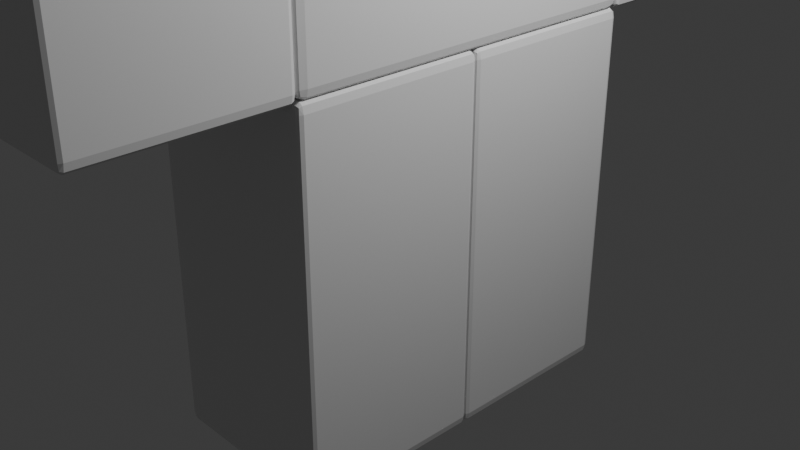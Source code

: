 # Source: basic.rig.blend  (saved by Blender 5.2.45; exported with 4.5.12 LTS)
import bpy
from mathutils import Matrix  # noqa: F401  (used for matrix-valued properties, if any)

bpy.ops.wm.read_factory_settings(use_empty=True)
scene = bpy.context.scene
scene.name = 'Scene'

# ---- collections
col_collection = bpy.data.collections.new('Collection'); scene.collection.children.link(col_collection)

# ---- materials (node trees are filled in below, after node groups)
mat_material = bpy.data.materials.new('Material')
mat_material.alpha_threshold = 0.0
mat_material.use_backface_culling_lightprobe_volume = False
mat_material.roughness = 0.5
mat_material.line_color = (0.0, 0.0, 0.0, 1.0)
mat_material_002 = bpy.data.materials.new('Material.002')
mat_material_002.alpha_threshold = 0.0
mat_material_002.use_backface_culling_lightprobe_volume = False
mat_material_002.roughness = 0.5
mat_material_002.line_color = (0.0, 0.0, 0.0, 1.0)
mat_material_003 = bpy.data.materials.new('Material.003')
mat_material_003.alpha_threshold = 0.0
mat_material_003.use_backface_culling_lightprobe_volume = False
mat_material_003.roughness = 0.5
mat_material_003.line_color = (0.0, 0.0, 0.0, 1.0)
mat_material_004 = bpy.data.materials.new('Material.004')
mat_material_004.alpha_threshold = 0.0
mat_material_004.use_backface_culling_lightprobe_volume = False
mat_material_004.roughness = 0.5
mat_material_004.line_color = (0.0, 0.0, 0.0, 1.0)
mat_material_005 = bpy.data.materials.new('Material.005')
mat_material_005.alpha_threshold = 0.0
mat_material_005.use_backface_culling_lightprobe_volume = False
mat_material_005.roughness = 0.5
mat_material_005.line_color = (0.0, 0.0, 0.0, 1.0)

# ---- material node trees
mat_material.use_nodes = True; mat_material.node_tree.nodes.clear()
_N = mat_material.node_tree.nodes; _L = mat_material.node_tree.links
n0 = _N.new('ShaderNodeOutputMaterial'); n0.name = 'Material Output'; n0.location = (200, 100)
n1 = _N.new('ShaderNodeBsdfPrincipled'); n1.name = 'Principled BSDF'; n1.location = (-200, 100)
n1.inputs[10].default_value = 0.005
_L.new(n1.outputs[0], n0.inputs[0])
n0.is_active_output = True
mat_material_002.use_nodes = True; mat_material_002.node_tree.nodes.clear()
_N = mat_material_002.node_tree.nodes; _L = mat_material_002.node_tree.links
n0 = _N.new('ShaderNodeOutputMaterial'); n0.name = 'Material Output'; n0.location = (200, 100)
n1 = _N.new('ShaderNodeBsdfPrincipled'); n1.name = 'Principled BSDF'; n1.location = (-200, 100)
n1.inputs[10].default_value = 0.005
_L.new(n1.outputs[0], n0.inputs[0])
n0.is_active_output = True
mat_material_003.use_nodes = True; mat_material_003.node_tree.nodes.clear()
_N = mat_material_003.node_tree.nodes; _L = mat_material_003.node_tree.links
n0 = _N.new('ShaderNodeOutputMaterial'); n0.name = 'Material Output'; n0.location = (200, 100)
n1 = _N.new('ShaderNodeBsdfPrincipled'); n1.name = 'Principled BSDF'; n1.location = (-200, 100)
n1.inputs[10].default_value = 0.005
_L.new(n1.outputs[0], n0.inputs[0])
n0.is_active_output = True
mat_material_004.use_nodes = True; mat_material_004.node_tree.nodes.clear()
_N = mat_material_004.node_tree.nodes; _L = mat_material_004.node_tree.links
n0 = _N.new('ShaderNodeOutputMaterial'); n0.name = 'Material Output'; n0.location = (200, 100)
n1 = _N.new('ShaderNodeBsdfPrincipled'); n1.name = 'Principled BSDF'; n1.location = (-200, 100)
n1.inputs[10].default_value = 0.005
_L.new(n1.outputs[0], n0.inputs[0])
n0.is_active_output = True
mat_material_005.use_nodes = True; mat_material_005.node_tree.nodes.clear()
_N = mat_material_005.node_tree.nodes; _L = mat_material_005.node_tree.links
n0 = _N.new('ShaderNodeOutputMaterial'); n0.name = 'Material Output'; n0.location = (200, 100)
n1 = _N.new('ShaderNodeBsdfPrincipled'); n1.name = 'Principled BSDF'; n1.location = (-200, 100)
n1.inputs[10].default_value = 0.005
_L.new(n1.outputs[0], n0.inputs[0])
n0.is_active_output = True

# ---- world
world_world = bpy.data.worlds.new('World'); scene.world = world_world
world_world.use_nodes = True; world_world.node_tree.nodes.clear()
_N = world_world.node_tree.nodes; _L = world_world.node_tree.links
n0 = _N.new('ShaderNodeOutputWorld'); n0.name = 'World Output'; n0.location = (200, 100)
n1 = _N.new('ShaderNodeBackground'); n1.name = 'Background'; n1.location = (-200, 100)
n1.inputs[0].default_value = (0.05088, 0.05088, 0.05088, 1.0)
_L.new(n1.outputs[0], n0.inputs[0])
n0.is_active_output = True
world_world.color = (0.05088, 0.05088, 0.05088)
world_world.sun_shadow_jitter_overblur = 0.0

# ---- cameras
cam_camera = bpy.data.cameras.new('Camera')
cam_camera.clip_end = 100.0
cam_camera.ortho_scale = 7.314

# ---- lights
light_light = bpy.data.lights.new('Light', 'POINT')
light_light.energy = 1000.0
light_light.shadow_soft_size = 0.1

# ---- meshes
me_cube = bpy.data.meshes.new('Cube')
me_cube.from_pydata([(1.0, 1.0, 1.0), (1.0, 1.0, -1.0), (1.0, -1.0, 1.0), (1.0, -1.0, -1.0), (-1.0, 1.0, 1.0), (-1.0, 1.0, -1.0), (-1.0, -1.0, 1.0), (-1.0, -1.0, -1.0)], [], [(0, 4, 6, 2), (3, 2, 6, 7), (7, 6, 4, 5), (5, 1, 3, 7), (1, 0, 2, 3), (5, 4, 0, 1)])
_uv = me_cube.uv_layers.new(name='UVMap')
_uv.uv.foreach_set('vector', [0.625, 0.5, 0.875, 0.5, 0.875, 0.75, 0.625, 0.75, 0.375, 0.75, 0.625, 0.75, 0.625, 1.0, 0.375, 1.0, 0.375, 0.0, 0.625, 0.0, 0.625, 0.25, 0.375, 0.25, 0.125, 0.5, 0.375, 0.5, 0.375, 0.75, 0.125, 0.75, 0.375, 0.5, 0.625, 0.5, 0.625, 0.75, 0.375, 0.75, 0.375, 0.25, 0.625, 0.25, 0.625, 0.5, 0.375, 0.5])
me_cube.materials.append(mat_material)
me_cube.use_mirror_vertex_groups = False
me_cube.update()
me_cube_002 = bpy.data.meshes.new('Cube.002')
me_cube_002.from_pydata([(1.0, 1.0, 1.0), (1.0, 1.0, -1.0), (1.0, -1.0, 1.0), (1.0, -1.0, -1.0), (-1.0, 1.0, 1.0), (-1.0, 1.0, -1.0), (-1.0, -1.0, 1.0), (-1.0, -1.0, -1.0)], [], [(0, 4, 6, 2), (3, 2, 6, 7), (7, 6, 4, 5), (5, 1, 3, 7), (1, 0, 2, 3), (5, 4, 0, 1)])
_uv = me_cube_002.uv_layers.new(name='UVMap')
_uv.uv.foreach_set('vector', [0.625, 0.5, 0.875, 0.5, 0.875, 0.75, 0.625, 0.75, 0.375, 0.75, 0.625, 0.75, 0.625, 1.0, 0.375, 1.0, 0.375, 0.0, 0.625, 0.0, 0.625, 0.25, 0.375, 0.25, 0.125, 0.5, 0.375, 0.5, 0.375, 0.75, 0.125, 0.75, 0.375, 0.5, 0.625, 0.5, 0.625, 0.75, 0.375, 0.75, 0.375, 0.25, 0.625, 0.25, 0.625, 0.5, 0.375, 0.5])
me_cube_002.materials.append(mat_material_002)
me_cube_002.use_mirror_vertex_groups = False
me_cube_002.update()
me_cube_003 = bpy.data.meshes.new('Cube.003')
me_cube_003.from_pydata([(1.0, 1.0, 1.0), (1.0, 1.0, -1.0), (1.0, -1.0, 1.0), (1.0, -1.0, -1.0), (-1.0, 1.0, 1.0), (-1.0, 1.0, -1.0), (-1.0, -1.0, 1.0), (-1.0, -1.0, -1.0)], [], [(0, 4, 6, 2), (3, 2, 6, 7), (7, 6, 4, 5), (5, 1, 3, 7), (1, 0, 2, 3), (5, 4, 0, 1)])
_uv = me_cube_003.uv_layers.new(name='UVMap')
_uv.uv.foreach_set('vector', [0.625, 0.5, 0.875, 0.5, 0.875, 0.75, 0.625, 0.75, 0.375, 0.75, 0.625, 0.75, 0.625, 1.0, 0.375, 1.0, 0.375, 0.0, 0.625, 0.0, 0.625, 0.25, 0.375, 0.25, 0.125, 0.5, 0.375, 0.5, 0.375, 0.75, 0.125, 0.75, 0.375, 0.5, 0.625, 0.5, 0.625, 0.75, 0.375, 0.75, 0.375, 0.25, 0.625, 0.25, 0.625, 0.5, 0.375, 0.5])
me_cube_003.materials.append(mat_material_003)
me_cube_003.use_mirror_vertex_groups = False
me_cube_003.update()
me_cube_004 = bpy.data.meshes.new('Cube.004')
me_cube_004.from_pydata([(1.0, 1.0, 1.0), (1.0, 1.0, -1.0), (1.0, -1.0, 1.0), (1.0, -1.0, -1.0), (-1.0, 1.0, 1.0), (-1.0, 1.0, -1.0), (-1.0, -1.0, 1.0), (-1.0, -1.0, -1.0)], [], [(0, 4, 6, 2), (3, 2, 6, 7), (7, 6, 4, 5), (5, 1, 3, 7), (1, 0, 2, 3), (5, 4, 0, 1)])
_uv = me_cube_004.uv_layers.new(name='UVMap')
_uv.uv.foreach_set('vector', [0.625, 0.5, 0.875, 0.5, 0.875, 0.75, 0.625, 0.75, 0.375, 0.75, 0.625, 0.75, 0.625, 1.0, 0.375, 1.0, 0.375, 0.0, 0.625, 0.0, 0.625, 0.25, 0.375, 0.25, 0.125, 0.5, 0.375, 0.5, 0.375, 0.75, 0.125, 0.75, 0.375, 0.5, 0.625, 0.5, 0.625, 0.75, 0.375, 0.75, 0.375, 0.25, 0.625, 0.25, 0.625, 0.5, 0.375, 0.5])
me_cube_004.materials.append(mat_material_004)
me_cube_004.use_mirror_vertex_groups = False
me_cube_004.update()
me_cube_005 = bpy.data.meshes.new('Cube.005')
me_cube_005.from_pydata([(1.0, 1.0, 1.0), (1.0, 1.0, -1.0), (1.0, -1.0, 1.0), (1.0, -1.0, -1.0), (-1.0, 1.0, 1.0), (-1.0, 1.0, -1.0), (-1.0, -1.0, 1.0), (-1.0, -1.0, -1.0)], [], [(0, 4, 6, 2), (3, 2, 6, 7), (7, 6, 4, 5), (5, 1, 3, 7), (1, 0, 2, 3), (5, 4, 0, 1)])
_uv = me_cube_005.uv_layers.new(name='UVMap')
_uv.uv.foreach_set('vector', [0.625, 0.5, 0.875, 0.5, 0.875, 0.75, 0.625, 0.75, 0.375, 0.75, 0.625, 0.75, 0.625, 1.0, 0.375, 1.0, 0.375, 0.0, 0.625, 0.0, 0.625, 0.25, 0.375, 0.25, 0.125, 0.5, 0.375, 0.5, 0.375, 0.75, 0.125, 0.75, 0.375, 0.5, 0.625, 0.5, 0.625, 0.75, 0.375, 0.75, 0.375, 0.25, 0.625, 0.25, 0.625, 0.5, 0.375, 0.5])
me_cube_005.materials.append(mat_material_005)
me_cube_005.use_mirror_vertex_groups = False
me_cube_005.update()
me_cylinder = bpy.data.meshes.new('Cylinder')
me_cylinder.from_pydata([(0.0, 1.0, -1.0), (0.0, 1.0, 1.0), (0.1951, 0.9808, -1.0), (0.1951, 0.9808, 1.0), (0.3827, 0.9239, -1.0), (0.3827, 0.9239, 1.0), (0.5556, 0.8315, -1.0), (0.5556, 0.8315, 1.0), (0.7071, 0.7071, -1.0), (0.7071, 0.7071, 1.0), (0.8315, 0.5556, -1.0), (0.8315, 0.5556, 1.0), (0.9239, 0.3827, -1.0), (0.9239, 0.3827, 1.0), (0.9808, 0.1951, -1.0), (0.9808, 0.1951, 1.0), (1.0, 0.0, -1.0), (1.0, 0.0, 1.0), (0.9808, -0.1951, -1.0), (0.9808, -0.1951, 1.0), (0.9239, -0.3827, -1.0), (0.9239, -0.3827, 1.0), (0.8315, -0.5556, -1.0), (0.8315, -0.5556, 1.0), (0.7071, -0.7071, -1.0), (0.7071, -0.7071, 1.0), (0.5556, -0.8315, -1.0), (0.5556, -0.8315, 1.0), (0.3827, -0.9239, -1.0), (0.3827, -0.9239, 1.0), (0.1951, -0.9808, -1.0), (0.1951, -0.9808, 1.0), (0.0, -1.0, -1.0), (0.0, -1.0, 1.0), (-0.1951, -0.9808, -1.0), (-0.1951, -0.9808, 1.0), (-0.3827, -0.9239, -1.0), (-0.3827, -0.9239, 1.0), (-0.5556, -0.8315, -1.0), (-0.5556, -0.8315, 1.0), (-0.7071, -0.7071, -1.0), (-0.7071, -0.7071, 1.0), (-0.8315, -0.5556, -1.0), (-0.8315, -0.5556, 1.0), (-0.9239, -0.3827, -1.0), (-0.9239, -0.3827, 1.0), (-0.9808, -0.1951, -1.0), (-0.9808, -0.1951, 1.0), (-1.0, 0.0, -1.0), (-1.0, 0.0, 1.0), (-0.9808, 0.1951, -1.0), (-0.9808, 0.1951, 1.0), (-0.9239, 0.3827, -1.0), (-0.9239, 0.3827, 1.0), (-0.8315, 0.5556, -1.0), (-0.8315, 0.5556, 1.0), (-0.7071, 0.7071, -1.0), (-0.7071, 0.7071, 1.0), (-0.5556, 0.8315, -1.0), (-0.5556, 0.8315, 1.0), (-0.3827, 0.9239, -1.0), (-0.3827, 0.9239, 1.0), (-0.1951, 0.9808, -1.0), (-0.1951, 0.9808, 1.0)], [], [(0, 1, 3, 2), (2, 3, 5, 4), (4, 5, 7, 6), (6, 7, 9, 8), (8, 9, 11, 10), (10, 11, 13, 12), (12, 13, 15, 14), (14, 15, 17, 16), (16, 17, 19, 18), (18, 19, 21, 20), (20, 21, 23, 22), (22, 23, 25, 24), (24, 25, 27, 26), (26, 27, 29, 28), (28, 29, 31, 30), (30, 31, 33, 32), (32, 33, 35, 34), (34, 35, 37, 36), (36, 37, 39, 38), (38, 39, 41, 40), (40, 41, 43, 42), (42, 43, 45, 44), (44, 45, 47, 46), (46, 47, 49, 48), (48, 49, 51, 50), (50, 51, 53, 52), (52, 53, 55, 54), (54, 55, 57, 56), (56, 57, 59, 58), (58, 59, 61, 60), (3, 1, 63, 61, 59, 57, 55, 53, 51, 49, 47, 45, 43, 41, 39, 37, 35, 33, 31, 29, 27, 25, 23, 21, 19, 17, 15, 13, 11, 9, 7, 5), (60, 61, 63, 62), (62, 63, 1, 0), (0, 2, 4, 6, 8, 10, 12, 14, 16, 18, 20, 22, 24, 26, 28, 30, 32, 34, 36, 38, 40, 42, 44, 46, 48, 50, 52, 54, 56, 58, 60, 62)])
me_cylinder.polygons.foreach_set('use_smooth', [True] * 34)
_uv = me_cylinder.uv_layers.new(name='UVMap')
_uv.uv.foreach_set('vector', [1.0, 0.5, 1.0, 1.0, 0.9688, 1.0, 0.9688, 0.5, 0.9688, 0.5, 0.9688, 1.0, 0.9375, 1.0, 0.9375, 0.5, 0.9375, 0.5, 0.9375, 1.0, 0.9062, 1.0, 0.9062, 0.5, 0.9062, 0.5, 0.9062, 1.0, 0.875, 1.0, 0.875, 0.5, 0.875, 0.5, 0.875, 1.0, 0.8438, 1.0, 0.8438, 0.5, 0.8438, 0.5, 0.8438, 1.0, 0.8125, 1.0, 0.8125, 0.5, 0.8125, 0.5, 0.8125, 1.0, 0.7812, 1.0, 0.7812, 0.5, 0.7812, 0.5, 0.7812, 1.0, 0.75, 1.0, 0.75, 0.5, 0.75, 0.5, 0.75, 1.0, 0.7188, 1.0, 0.7188, 0.5, 0.7188, 0.5, 0.7188, 1.0, 0.6875, 1.0, 0.6875, 0.5, 0.6875, 0.5, 0.6875, 1.0, 0.6562, 1.0, 0.6562, 0.5, 0.6562, 0.5, 0.6562, 1.0, 0.625, 1.0, 0.625, 0.5, 0.625, 0.5, 0.625, 1.0, 0.5938, 1.0, 0.5938, 0.5, 0.5938, 0.5, 0.5938, 1.0, 0.5625, 1.0, 0.5625, 0.5, 0.5625, 0.5, 0.5625, 1.0, 0.5312, 1.0, 0.5312, 0.5, 0.5312, 0.5, 0.5312, 1.0, 0.5, 1.0, 0.5, 0.5, 0.5, 0.5, 0.5, 1.0, 0.4688, 1.0, 0.4688, 0.5, 0.4688, 0.5, 0.4688, 1.0, 0.4375, 1.0, 0.4375, 0.5, 0.4375, 0.5, 0.4375, 1.0, 0.4062, 1.0, 0.4062, 0.5, 0.4062, 0.5, 0.4062, 1.0, 0.375, 1.0, 0.375, 0.5, 0.375, 0.5, 0.375, 1.0, 0.3438, 1.0, 0.3438, 0.5, 0.3438, 0.5, 0.3438, 1.0, 0.3125, 1.0, 0.3125, 0.5, 0.3125, 0.5, 0.3125, 1.0, 0.2812, 1.0, 0.2812, 0.5, 0.2812, 0.5, 0.2812, 1.0, 0.25, 1.0, 0.25, 0.5, 0.25, 0.5, 0.25, 1.0, 0.2188, 1.0, 0.2188, 0.5, 0.2188, 0.5, 0.2188, 1.0, 0.1875, 1.0, 0.1875, 0.5, 0.1875, 0.5, 0.1875, 1.0, 0.1562, 1.0, 0.1562, 0.5, 0.1562, 0.5, 0.1562, 1.0, 0.125, 1.0, 0.125, 0.5, 0.125, 0.5, 0.125, 1.0, 0.09375, 1.0, 0.09375, 0.5, 0.09375, 0.5, 0.09375, 1.0, 0.0625, 1.0, 0.0625, 0.5, 0.2968, 0.4854, 0.25, 0.49, 0.2032, 0.4854, 0.1582, 0.4717, 0.1167, 0.4496, 0.08029, 0.4197, 0.05045, 0.3833, 0.02827, 0.3418, 0.01461, 0.2968, 0.01, 0.25, 0.01461, 0.2032, 0.02827, 0.1582, 0.05045, 0.1167, 0.08029, 0.08029, 0.1167, 0.05045, 0.1582, 0.02827, 0.2032, 0.01461, 0.25, 0.01, 0.2968, 0.01461, 0.3418, 0.02827, 0.3833, 0.05045, 0.4197, 0.08029, 0.4496, 0.1167, 0.4717, 0.1582, 0.4854, 0.2032, 0.49, 0.25, 0.4854, 0.2968, 0.4717, 0.3418, 0.4496, 0.3833, 0.4197, 0.4197, 0.3833, 0.4496, 0.3418, 0.4717, 0.0625, 0.5, 0.0625, 1.0, 0.03125, 1.0, 0.03125, 0.5, 0.03125, 0.5, 0.03125, 1.0, 0.0, 1.0, 0.0, 0.5, 0.75, 0.49, 0.7968, 0.4854, 0.8418, 0.4717, 0.8833, 0.4496, 0.9197, 0.4197, 0.9496, 0.3833, 0.9717, 0.3418, 0.9854, 0.2968, 0.99, 0.25, 0.9854, 0.2032, 0.9717, 0.1582, 0.9496, 0.1167, 0.9197, 0.08029, 0.8833, 0.05045, 0.8418, 0.02827, 0.7968, 0.01461, 0.75, 0.01, 0.7032, 0.01461, 0.6582, 0.02827, 0.6167, 0.05045, 0.5803, 0.08029, 0.5504, 0.1167, 0.5283, 0.1582, 0.5146, 0.2032, 0.51, 0.25, 0.5146, 0.2968, 0.5283, 0.3418, 0.5504, 0.3833, 0.5803, 0.4197, 0.6167, 0.4496, 0.6582, 0.4717, 0.7032, 0.4854])
me_cylinder.update()

# ---- objects
ob_cube = bpy.data.objects.new('Cube', me_cube)
ob_light = bpy.data.objects.new('Light', light_light)
ob_camera = bpy.data.objects.new('Camera', cam_camera)
ob_cube_001 = bpy.data.objects.new('Cube.001', me_cube_002)
ob_cube_002 = bpy.data.objects.new('Cube.002', me_cube_003)
ob_cube_003 = bpy.data.objects.new('Cube.003', me_cube_004)
ob_cube_004 = bpy.data.objects.new('Cube.004', me_cube_005)
ob_cylinder = bpy.data.objects.new('Cylinder', me_cylinder)

# ---- transforms, parenting, visibility, modifiers, constraints
ob_cube.location = (0.0, -1.0, 0.0)
ob_cube.scale = (1.0, 1.0, 2.0)
ob_cube.lock_rotations_4d = False
ob_cube.empty_display_type = 'ARROWS'
ob_cube.lineart.crease_threshold = 0.0
_m = ob_cube.modifiers.new('Bevel', 'BEVEL')
_m.width = 0.05
_m.width_pct = 0.05
_m.segments = 2
_m.angle_limit = 0.6109
ob_light.location = (4.076, 1.005, 5.904)
ob_light.rotation_euler = (0.6503, 0.05522, 1.866)
ob_light.lock_rotations_4d = False
ob_light.empty_display_type = 'ARROWS'
ob_light.color = (0.0, 0.0, 0.0, 0.0)
ob_light.lineart.crease_threshold = 0.0
ob_camera.location = (7.359, -6.926, 4.958)
ob_camera.rotation_euler = (1.109, 0.0, 0.8149)
ob_camera.lock_rotations_4d = False
ob_camera.empty_display_type = 'ARROWS'
ob_camera.color = (0.0, 0.0, 0.0, 0.0)
ob_camera.display_type = 'WIRE'
ob_camera.lineart.crease_threshold = 0.0
ob_cube_001.location = (0.0, 1.0, 0.0)
ob_cube_001.scale = (1.0, 1.0, 2.0)
ob_cube_001.lock_rotations_4d = False
ob_cube_001.empty_display_type = 'ARROWS'
ob_cube_001.lineart.crease_threshold = 0.0
_m = ob_cube_001.modifiers.new('Bevel', 'BEVEL')
_m.width = 0.05
_m.width_pct = 0.05
_m.segments = 2
_m.angle_limit = 0.6109
ob_cube_002.location = (0.0, 0.0, 4.0)
ob_cube_002.scale = (1.0, 2.0, 2.0)
ob_cube_002.lock_rotations_4d = False
ob_cube_002.empty_display_type = 'ARROWS'
ob_cube_002.lineart.crease_threshold = 0.0
_m = ob_cube_002.modifiers.new('Bevel', 'BEVEL')
_m.width = 0.05
_m.width_pct = 0.05
_m.segments = 2
_m.angle_limit = 0.6109
ob_cube_003.location = (0.0, 3.0, 3.987)
ob_cube_003.scale = (1.0, 1.0, 2.0)
ob_cube_003.lock_rotations_4d = False
ob_cube_003.empty_display_type = 'ARROWS'
ob_cube_003.lineart.crease_threshold = 0.0
_m = ob_cube_003.modifiers.new('Bevel', 'BEVEL')
_m.width = 0.05
_m.width_pct = 0.05
_m.segments = 2
_m.angle_limit = 0.6109
ob_cube_004.location = (0.0, -3.0, 3.987)
ob_cube_004.scale = (1.0, 1.0, 2.0)
ob_cube_004.lock_rotations_4d = False
ob_cube_004.empty_display_type = 'ARROWS'
ob_cube_004.lineart.crease_threshold = 0.0
_m = ob_cube_004.modifiers.new('Bevel', 'BEVEL')
_m.width = 0.05
_m.width_pct = 0.05
_m.segments = 2
_m.angle_limit = 0.6109
ob_cylinder.location = (0.0, 0.0, 7.25)
ob_cylinder.scale = (1.25, 1.25, 1.25)
_m = ob_cylinder.modifiers.new('Bevel', 'BEVEL')
_m.width = 0.32
_m.width_pct = 0.32
_m.segments = 4

# ---- collection membership
col_collection.objects.link(ob_cube)
col_collection.objects.link(ob_light)
col_collection.objects.link(ob_camera)
col_collection.objects.link(ob_cube_001)
col_collection.objects.link(ob_cube_002)
col_collection.objects.link(ob_cube_003)
col_collection.objects.link(ob_cube_004)
col_collection.objects.link(ob_cylinder)

# ---- scene / render settings (as saved in the file)
scene.camera = ob_camera
scene.frame_start = 1; scene.frame_end = 250; scene.frame_set(1)
scene.render.engine = 'BLENDER_EEVEE_NEXT'
scene.render.bake_bias = 0.0
scene.render.bake_samples = 0
scene.render.compositor_device = 'GPU'
scene.eevee.use_volume_custom_range = False
scene.eevee.fast_gi_thickness_near = 0.1
scene.eevee.fast_gi_thickness_far = 0.0
scene.eevee.ray_tracing_options.screen_trace_thickness = 0.1
bpy.context.view_layer.update()
